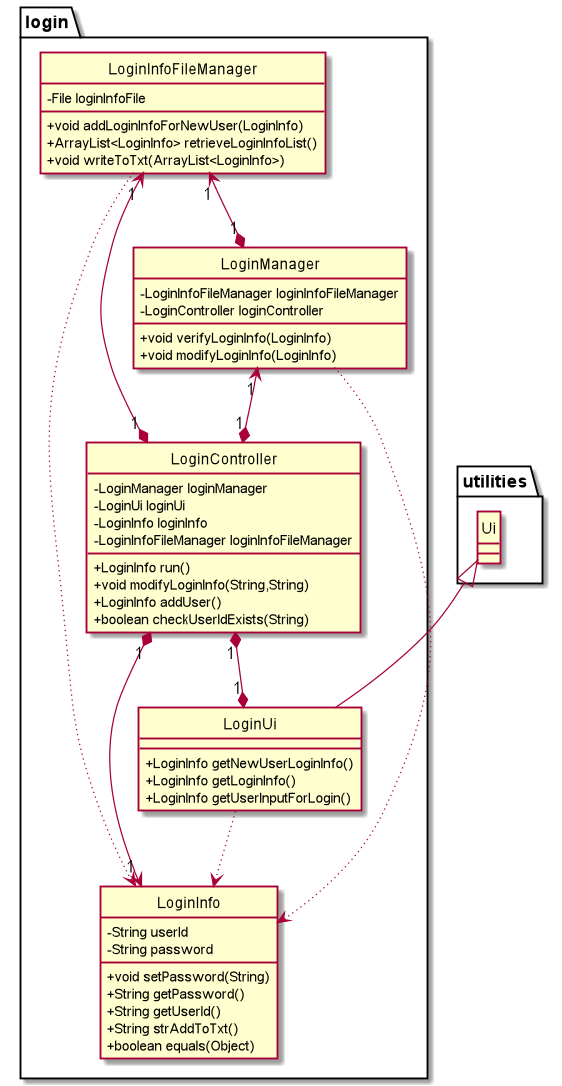

The diagram above was rendered by PlantUML. Its source (embedded in the PNG):
@startuml

hide circle
skinparam classAttributeIconSize 0

class login.LoginUi {
+ LoginInfo getNewUserLoginInfo()
+ LoginInfo getLoginInfo()
+ LoginInfo getUserInputForLogin()
}
class login.LoginController {
- LoginManager loginManager
- LoginUi loginUi
- LoginInfo loginInfo
- LoginInfoFileManager loginInfoFileManager
+ LoginInfo run()
+ void modifyLoginInfo(String,String)
+ LoginInfo addUser()
+ boolean checkUserIdExists(String)
}
class login.LoginInfo {
- String userId
- String password
+ void setPassword(String)
+ String getPassword()
+ String getUserId()
+ String strAddToTxt()
+ boolean equals(Object)
}
class login.LoginInfoFileManager {
- File loginInfoFile
+ void addLoginInfoForNewUser(LoginInfo)
+ ArrayList<LoginInfo> retrieveLoginInfoList()
+ void writeToTxt(ArrayList<LoginInfo>)
}
class login.LoginManager {
- LoginInfoFileManager loginInfoFileManager
- LoginController loginController
+ void verifyLoginInfo(LoginInfo)
+ void modifyLoginInfo(LoginInfo)
}


utilities.Ui <|-- login.LoginUi

login.LoginInfoFileManager "1" <--* "1" login.LoginManager
login.LoginInfoFileManager "1" <--* "1" login.LoginController
login.LoginInfoFileManager  -[dotted]-> login.LoginInfo


login.LoginManager "1" <--* "1" login.LoginController
login.LoginManager  -[dotted]-> login.LoginInfo

login.LoginController "1" *--> "1" login.LoginInfo
login.LoginController "1" *--* "1" login.LoginUi

login.LoginUi  -[dotted]-> login.LoginInfo
@enduml